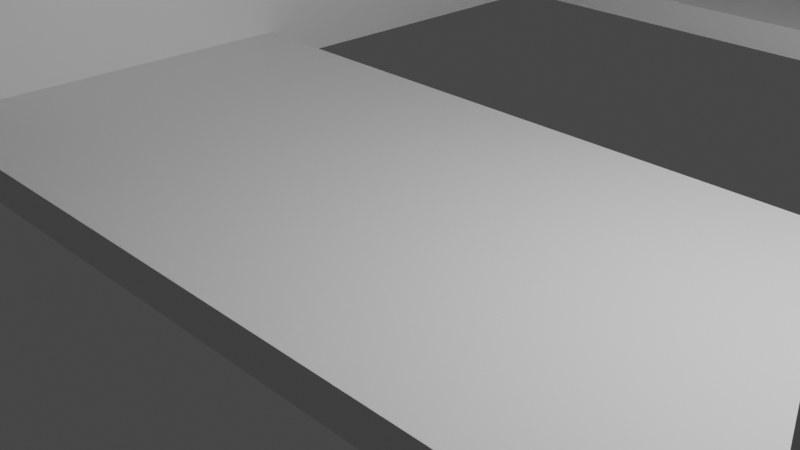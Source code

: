 # Source: Nozzle.blend  (saved by Blender 2.93.21; exported with 4.5.12 LTS)
import bpy
from mathutils import Matrix  # noqa: F401  (used for matrix-valued properties, if any)

bpy.ops.wm.read_factory_settings(use_empty=True)
scene = bpy.context.scene
scene.name = 'Scene'

# ---- collections
col_collection = bpy.data.collections.new('Collection'); scene.collection.children.link(col_collection)

# ---- materials (node trees are filled in below, after node groups)
mat_material = bpy.data.materials.new('Material')
mat_material.alpha_threshold = 0.0
mat_material.use_transparent_shadow = False
mat_material.line_color = (0.0, 0.0, 0.0, 1.0)
mat_material_001 = bpy.data.materials.new('Material.001')
mat_material_001.alpha_threshold = 0.0
mat_material_001.use_transparent_shadow = False
mat_material_001.line_color = (0.0, 0.0, 0.0, 1.0)
mat_material_002 = bpy.data.materials.new('Material.002')
mat_material_002.alpha_threshold = 0.0
mat_material_002.use_transparent_shadow = False
mat_material_002.line_color = (0.0, 0.0, 0.0, 1.0)
mat_material_003 = bpy.data.materials.new('Material.003')
mat_material_003.alpha_threshold = 0.0
mat_material_003.use_transparent_shadow = False
mat_material_003.line_color = (0.0, 0.0, 0.0, 1.0)

# ---- material node trees
mat_material.use_nodes = True; mat_material.node_tree.nodes.clear()
_N = mat_material.node_tree.nodes; _L = mat_material.node_tree.links
n0 = _N.new('ShaderNodeOutputMaterial'); n0.name = 'Material Output'; n0.location = (300, 300)
n1 = _N.new('ShaderNodeBsdfPrincipled'); n1.name = 'Principled BSDF'; n1.location = (10, 300)
n1.distribution = 'GGX'
n1.subsurface_method = 'BURLEY'
n1.inputs[2].default_value = 0.4
n1.inputs[3].default_value = 1.45
n1.inputs[27].default_value = (0.0, 0.0, 0.0, 1.0)
n1.inputs[28].default_value = 1.0
_L.new(n1.outputs[0], n0.inputs[0])
n0.is_active_output = True
mat_material_001.use_nodes = True; mat_material_001.node_tree.nodes.clear()
_N = mat_material_001.node_tree.nodes; _L = mat_material_001.node_tree.links
n0 = _N.new('ShaderNodeOutputMaterial'); n0.name = 'Material Output'; n0.location = (300, 300)
n1 = _N.new('ShaderNodeBsdfPrincipled'); n1.name = 'Principled BSDF'; n1.location = (10, 300)
n1.distribution = 'GGX'
n1.subsurface_method = 'BURLEY'
n1.inputs[2].default_value = 0.4
n1.inputs[3].default_value = 1.45
n1.inputs[27].default_value = (0.0, 0.0, 0.0, 1.0)
n1.inputs[28].default_value = 1.0
_L.new(n1.outputs[0], n0.inputs[0])
n0.is_active_output = True
mat_material_002.use_nodes = True; mat_material_002.node_tree.nodes.clear()
_N = mat_material_002.node_tree.nodes; _L = mat_material_002.node_tree.links
n0 = _N.new('ShaderNodeOutputMaterial'); n0.name = 'Material Output'; n0.location = (300, 300)
n1 = _N.new('ShaderNodeBsdfPrincipled'); n1.name = 'Principled BSDF'; n1.location = (10, 300)
n1.distribution = 'GGX'
n1.subsurface_method = 'BURLEY'
n1.inputs[2].default_value = 0.4
n1.inputs[3].default_value = 1.45
n1.inputs[27].default_value = (0.0, 0.0, 0.0, 1.0)
n1.inputs[28].default_value = 1.0
_L.new(n1.outputs[0], n0.inputs[0])
n0.is_active_output = True
mat_material_003.use_nodes = True; mat_material_003.node_tree.nodes.clear()
_N = mat_material_003.node_tree.nodes; _L = mat_material_003.node_tree.links
n0 = _N.new('ShaderNodeOutputMaterial'); n0.name = 'Material Output'; n0.location = (300, 300)
n1 = _N.new('ShaderNodeBsdfPrincipled'); n1.name = 'Principled BSDF'; n1.location = (10, 300)
n1.distribution = 'GGX'
n1.subsurface_method = 'BURLEY'
n1.inputs[2].default_value = 0.4
n1.inputs[3].default_value = 1.45
n1.inputs[27].default_value = (0.0, 0.0, 0.0, 1.0)
n1.inputs[28].default_value = 1.0
_L.new(n1.outputs[0], n0.inputs[0])
n0.is_active_output = True

# ---- world
world_world = bpy.data.worlds.new('World'); scene.world = world_world
world_world.use_nodes = True; world_world.node_tree.nodes.clear()
_N = world_world.node_tree.nodes; _L = world_world.node_tree.links
n0 = _N.new('ShaderNodeOutputWorld'); n0.name = 'World Output'; n0.location = (300, 300)
n1 = _N.new('ShaderNodeBackground'); n1.name = 'Background'; n1.location = (10, 300)
n1.inputs[0].default_value = (0.05088, 0.05088, 0.05088, 1.0)
_L.new(n1.outputs[0], n0.inputs[0])
n0.is_active_output = True
world_world.color = (0.05088, 0.05088, 0.05088)
world_world.use_sun_shadow = False
world_world.sun_shadow_jitter_overblur = 0.0

# ---- cameras
cam_camera = bpy.data.cameras.new('Camera')
cam_camera.clip_end = 100.0
cam_camera.ortho_scale = 7.314

# ---- lights
light_light = bpy.data.lights.new('Light', 'POINT')
light_light.transmission_factor = 0.0
light_light.energy = 1000.0
light_light.shadow_soft_size = 0.1
light_light.shadow_maximum_resolution = 0.006
light_light.use_absolute_resolution = True

# ---- meshes
me_cube = bpy.data.meshes.new('Cube')
me_cube.from_pydata([(1.0, 1.0, 1.0), (1.0, 1.0, -1.0), (1.0, -1.0, 1.0), (1.0, -1.0, -1.0), (-1.0, 1.0, 1.0), (-1.0, 1.0, -1.0), (-1.0, -1.0, 1.0), (-1.0, -1.0, -1.0)], [], [(0, 4, 6, 2), (3, 2, 6, 7), (7, 6, 4, 5), (5, 1, 3, 7), (1, 0, 2, 3), (5, 4, 0, 1)])
_uv = me_cube.uv_layers.new(name='UVMap')
_uv.uv.foreach_set('vector', [0.625, 0.5, 0.875, 0.5, 0.875, 0.75, 0.625, 0.75, 0.375, 0.75, 0.625, 0.75, 0.625, 1.0, 0.375, 1.0, 0.375, 0.0, 0.625, 0.0, 0.625, 0.25, 0.375, 0.25, 0.125, 0.5, 0.375, 0.5, 0.375, 0.75, 0.125, 0.75, 0.375, 0.5, 0.625, 0.5, 0.625, 0.75, 0.375, 0.75, 0.375, 0.25, 0.625, 0.25, 0.625, 0.5, 0.375, 0.5])
me_cube.materials.append(mat_material)
me_cube.use_remesh_preserve_volume = False
me_cube.use_remesh_preserve_attributes = False
me_cube.use_mirror_vertex_groups = False
me_cube.update()
me_cube_001 = bpy.data.meshes.new('Cube.001')
me_cube_001.from_pydata([(1.0, 1.0, 1.0), (1.0, 1.0, -1.0), (1.0, -1.0, 1.0), (1.0, -1.0, -1.0), (-1.0, 1.0, 1.0), (-1.0, 1.0, -1.0), (-1.0, -1.0, 1.0), (-1.0, -1.0, -1.0)], [], [(0, 4, 6, 2), (3, 2, 6, 7), (7, 6, 4, 5), (5, 1, 3, 7), (1, 0, 2, 3), (5, 4, 0, 1)])
_uv = me_cube_001.uv_layers.new(name='UVMap')
_uv.uv.foreach_set('vector', [0.625, 0.5, 0.875, 0.5, 0.875, 0.75, 0.625, 0.75, 0.375, 0.75, 0.625, 0.75, 0.625, 1.0, 0.375, 1.0, 0.375, 0.0, 0.625, 0.0, 0.625, 0.25, 0.375, 0.25, 0.125, 0.5, 0.375, 0.5, 0.375, 0.75, 0.125, 0.75, 0.375, 0.5, 0.625, 0.5, 0.625, 0.75, 0.375, 0.75, 0.375, 0.25, 0.625, 0.25, 0.625, 0.5, 0.375, 0.5])
me_cube_001.materials.append(mat_material_001)
me_cube_001.use_remesh_preserve_volume = False
me_cube_001.use_remesh_preserve_attributes = False
me_cube_001.use_mirror_vertex_groups = False
me_cube_001.update()
me_cube_002 = bpy.data.meshes.new('Cube.002')
me_cube_002.from_pydata([(1.0, 1.0, 1.0), (1.0, 1.0, -1.0), (1.0, -1.0, 1.0), (1.0, -1.0, -1.0), (-1.0, 1.0, 1.0), (-1.0, 1.0, -1.0), (-1.0, -1.0, 1.0), (-1.0, -1.0, -1.0)], [], [(0, 4, 6, 2), (3, 2, 6, 7), (7, 6, 4, 5), (5, 1, 3, 7), (1, 0, 2, 3), (5, 4, 0, 1)])
_uv = me_cube_002.uv_layers.new(name='UVMap')
_uv.uv.foreach_set('vector', [0.625, 0.5, 0.875, 0.5, 0.875, 0.75, 0.625, 0.75, 0.375, 0.75, 0.625, 0.75, 0.625, 1.0, 0.375, 1.0, 0.375, 0.0, 0.625, 0.0, 0.625, 0.25, 0.375, 0.25, 0.125, 0.5, 0.375, 0.5, 0.375, 0.75, 0.125, 0.75, 0.375, 0.5, 0.625, 0.5, 0.625, 0.75, 0.375, 0.75, 0.375, 0.25, 0.625, 0.25, 0.625, 0.5, 0.375, 0.5])
me_cube_002.materials.append(mat_material_002)
me_cube_002.use_remesh_preserve_volume = False
me_cube_002.use_remesh_preserve_attributes = False
me_cube_002.use_mirror_vertex_groups = False
me_cube_002.update()
me_cube_003 = bpy.data.meshes.new('Cube.003')
me_cube_003.from_pydata([(1.0, 1.0, 1.0), (1.0, 1.0, -1.0), (1.0, -1.0, 1.0), (1.0, -1.0, -1.0), (-1.0, 1.0, 1.0), (-1.0, 1.0, -1.0), (-1.0, -1.0, 1.0), (-1.0, -1.0, -1.0)], [], [(0, 4, 6, 2), (3, 2, 6, 7), (7, 6, 4, 5), (5, 1, 3, 7), (1, 0, 2, 3), (5, 4, 0, 1)])
_uv = me_cube_003.uv_layers.new(name='UVMap')
_uv.uv.foreach_set('vector', [0.625, 0.5, 0.875, 0.5, 0.875, 0.75, 0.625, 0.75, 0.375, 0.75, 0.625, 0.75, 0.625, 1.0, 0.375, 1.0, 0.375, 0.0, 0.625, 0.0, 0.625, 0.25, 0.375, 0.25, 0.125, 0.5, 0.375, 0.5, 0.375, 0.75, 0.125, 0.75, 0.375, 0.5, 0.625, 0.5, 0.625, 0.75, 0.375, 0.75, 0.375, 0.25, 0.625, 0.25, 0.625, 0.5, 0.375, 0.5])
me_cube_003.materials.append(mat_material_003)
me_cube_003.use_remesh_preserve_volume = False
me_cube_003.use_remesh_preserve_attributes = False
me_cube_003.use_mirror_vertex_groups = False
me_cube_003.update()

# ---- objects
ob_cube = bpy.data.objects.new('Cube', me_cube)
ob_light = bpy.data.objects.new('Light', light_light)
ob_camera = bpy.data.objects.new('Camera', cam_camera)
ob_cube_001 = bpy.data.objects.new('Cube.001', me_cube_001)
ob_cube_002 = bpy.data.objects.new('Cube.002', me_cube_002)
ob_cube_003 = bpy.data.objects.new('Cube.003', me_cube_003)

# ---- transforms, parenting, visibility, modifiers, constraints
ob_cube.location = (0.0, 0.0, 0.0)
ob_cube.scale = (5.942, 2.586, 0.2204)
ob_cube.lock_rotations_4d = False
ob_cube.empty_display_type = 'ARROWS'
ob_cube.lineart.crease_threshold = 0.0
ob_light.location = (4.076, 1.005, 5.904)
ob_light.rotation_euler = (0.6503, 0.05522, 1.866)
ob_light.lock_rotations_4d = False
ob_light.empty_display_type = 'ARROWS'
ob_light.color = (0.0, 0.0, 0.0, 0.0)
ob_light.lineart.crease_threshold = 0.0
ob_camera.location = (7.359, -6.926, 4.958)
ob_camera.rotation_euler = (1.109, 0.0, 0.8149)
ob_camera.lock_rotations_4d = False
ob_camera.empty_display_type = 'ARROWS'
ob_camera.color = (0.0, 0.0, 0.0, 0.0)
ob_camera.display_type = 'WIRE'
ob_camera.lineart.crease_threshold = 0.0
ob_cube_001.location = (0.0, 10.91, 0.0)
ob_cube_001.scale = (5.942, 2.586, 0.2204)
ob_cube_001.lock_rotations_4d = False
ob_cube_001.empty_display_type = 'ARROWS'
ob_cube_001.lineart.crease_threshold = 0.0
ob_cube_002.location = (-5.717, 5.474, 2.366)
ob_cube_002.rotation_euler = (1.571, -4.001e-08, 1.571)
ob_cube_002.scale = (8.02, 2.586, 0.2204)
ob_cube_002.lock_rotations_4d = False
ob_cube_002.empty_display_type = 'ARROWS'
ob_cube_002.lineart.crease_threshold = 0.0
ob_cube_003.location = (5.708, 5.474, 2.366)
ob_cube_003.rotation_euler = (1.571, -4.001e-08, 1.571)
ob_cube_003.scale = (8.02, 2.586, 0.2204)
ob_cube_003.lock_rotations_4d = False
ob_cube_003.empty_display_type = 'ARROWS'
ob_cube_003.lineart.crease_threshold = 0.0

# ---- collection membership
col_collection.objects.link(ob_cube)
col_collection.objects.link(ob_light)
col_collection.objects.link(ob_camera)
col_collection.objects.link(ob_cube_001)
col_collection.objects.link(ob_cube_002)
col_collection.objects.link(ob_cube_003)

# ---- scene / render settings (as saved in the file)
scene.camera = ob_camera
scene.frame_start = 1; scene.frame_end = 250; scene.frame_set(155)
scene.render.engine = 'BLENDER_EEVEE_NEXT'
scene.cycles.use_denoising = False
scene.cycles.samples = 128
scene.cycles.sampling_pattern = 'TABULATED_SOBOL'
scene.cycles.use_adaptive_sampling = False
scene.cycles.use_light_tree = False
scene.view_settings.view_transform = 'Filmic'
bpy.context.view_layer.update()
